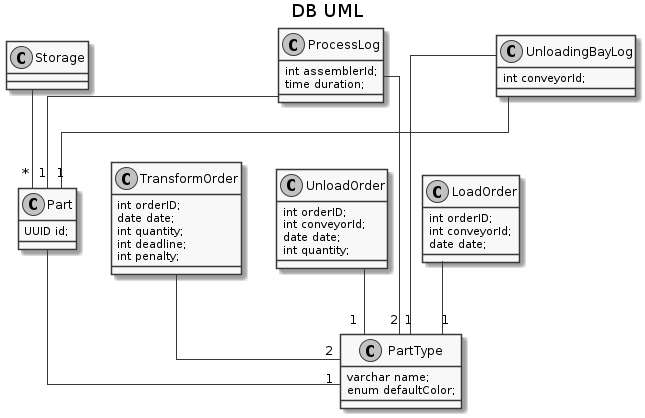

The diagram above was rendered by PlantUML. Its source (embedded in the PNG):
@startuml
skinparam linetype ortho
skinparam Monochrome true

title DB UML

class Storage{
    
}

Storage --"*" Part

class Part{
	UUID id;
}

Part --"1" PartType

class PartType {
  varchar name;
  enum defaultColor;
}

class TransformOrder{
  int orderID;
  date date;
  int quantity;
  int deadline;
  int penalty;
}

TransformOrder --"2" PartType

class UnloadOrder{
  int orderID;
	int conveyorId;
  date date;
  int quantity;
}

UnloadOrder --"1" PartType

class LoadOrder{
  int orderID;
	int conveyorId;
  date date;
}

LoadOrder --"1" PartType

class ProcessLog{
	int assemblerId;
	time duration;
}

ProcessLog --"1" Part
ProcessLog --"2" PartType

class UnloadingBayLog{
	int conveyorId;
}

UnloadingBayLog --"1" Part
UnloadingBayLog --"1" PartType

@enduml